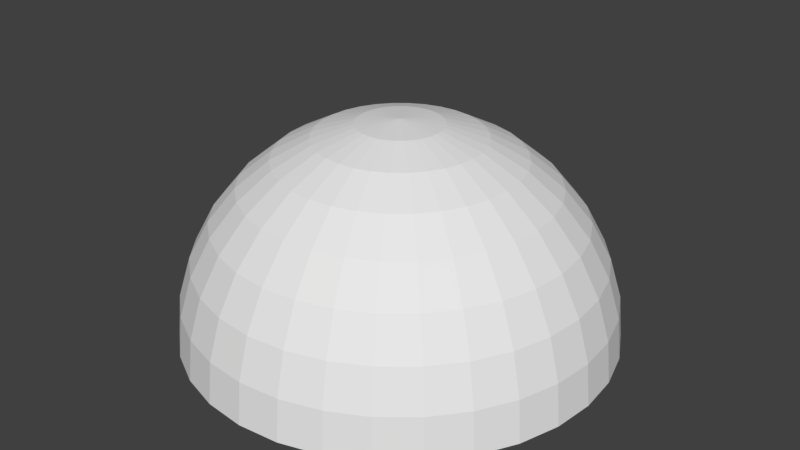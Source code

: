 # Source: sphere.blend  (saved by Blender 2.78.0; exported with 4.5.12 LTS)
import bpy
from mathutils import Matrix  # noqa: F401  (used for matrix-valued properties, if any)

bpy.ops.wm.read_factory_settings(use_empty=True)
scene = bpy.context.scene
scene.name = 'Scene'

# ---- collections
col_collection_1 = bpy.data.collections.new('Collection 1'); scene.collection.children.link(col_collection_1)

# ---- world
world_world = bpy.data.worlds.new('World'); scene.world = world_world
world_world.color = (0.05088, 0.05088, 0.05088)
world_world.use_sun_shadow = False
world_world.sun_shadow_jitter_overblur = 0.0
world_world.cycles.sampling_method = 'MANUAL'

# ---- meshes
me_sphere = bpy.data.meshes.new('Sphere')
me_sphere.from_pydata([(0.03806, 0.1913, 0.407), (0.07466, 0.3753, 0.3501), (0.1084, 0.5449, 0.2577), (0.1379, 0.6935, 0.1334), (0.1622, 0.8155, -0.01817), (0.1802, 0.9061, -0.1911), (0.1913, 0.9619, -0.3786), (0.1951, 0.9808, -0.5737), (0.07466, 0.1802, 0.407), (0.1464, 0.3536, 0.3501), (0.2126, 0.5133, 0.2577), (0.2706, 0.6533, 0.1334), (0.3182, 0.7682, -0.01817), (0.3536, 0.8536, -0.1911), (0.3753, 0.9061, -0.3786), (0.3827, 0.9239, -0.5737), (0.1084, 0.1622, 0.407), (0.2126, 0.3182, 0.3501), (0.3087, 0.4619, 0.2577), (0.3928, 0.5879, 0.1334), (0.4619, 0.6913, -0.01817), (0.5133, 0.7682, -0.1911), (0.5449, 0.8155, -0.3786), (0.5556, 0.8315, -0.5737), (0.1379, 0.1379, 0.407), (0.2706, 0.2706, 0.3501), (0.3928, 0.3928, 0.2577), (0.5, 0.5, 0.1334), (0.5879, 0.5879, -0.01817), (0.6533, 0.6533, -0.1911), (0.6935, 0.6935, -0.3786), (0.7071, 0.7071, -0.5737), (0.1622, 0.1084, 0.407), (0.3182, 0.2126, 0.3501), (0.4619, 0.3087, 0.2577), (0.5879, 0.3928, 0.1334), (0.6913, 0.4619, -0.01817), (0.7682, 0.5133, -0.1911), (0.8155, 0.5449, -0.3786), (0.8315, 0.5556, -0.5737), (0.1802, 0.07466, 0.407), (0.3536, 0.1464, 0.3501), (0.5133, 0.2126, 0.2577), (0.6533, 0.2706, 0.1334), (0.7682, 0.3182, -0.01817), (0.8536, 0.3536, -0.1911), (0.9061, 0.3753, -0.3786), (0.9239, 0.3827, -0.5737), (0.1913, 0.03806, 0.407), (0.3753, 0.07466, 0.3501), (0.5449, 0.1084, 0.2577), (0.6935, 0.1379, 0.1334), (0.8155, 0.1622, -0.01817), (0.9061, 0.1802, -0.1911), (0.9619, 0.1913, -0.3786), (0.9808, 0.1951, -0.5737), (0.1951, -2.536e-08, 0.407), (0.3827, -1.791e-08, 0.3501), (0.5556, -1.045e-08, 0.2577), (0.7071, -1.791e-08, 0.1334), (0.8315, -3.281e-08, -0.01817), (0.9239, 2.68e-08, -0.1911), (0.9808, -9.241e-08, -0.3786), (1.0, -7.751e-08, -0.5737), (0.1913, -0.03806, 0.407), (0.3753, -0.07466, 0.3501), (0.5449, -0.1084, 0.2577), (0.6935, -0.1379, 0.1334), (0.8155, -0.1622, -0.01817), (0.9061, -0.1802, -0.1911), (0.9619, -0.1913, -0.3786), (0.9808, -0.1951, -0.5737), (0.1802, -0.07466, 0.407), (0.3536, -0.1464, 0.3501), (0.5133, -0.2126, 0.2577), (0.6533, -0.2706, 0.1334), (0.7682, -0.3182, -0.01817), (0.8536, -0.3536, -0.1911), (0.9061, -0.3753, -0.3786), (0.9239, -0.3827, -0.5737), (0.1622, -0.1084, 0.407), (0.3182, -0.2126, 0.3501), (0.4619, -0.3087, 0.2577), (0.5879, -0.3928, 0.1334), (0.6913, -0.4619, -0.01817), (0.7682, -0.5133, -0.1911), (0.8155, -0.5449, -0.3786), (0.8315, -0.5556, -0.5737), (0.1379, -0.1379, 0.407), (0.2706, -0.2706, 0.3501), (0.3928, -0.3928, 0.2577), (0.5, -0.5, 0.1334), (0.5879, -0.5879, -0.01817), (0.6533, -0.6533, -0.1911), (0.6935, -0.6935, -0.3786), (0.7071, -0.7071, -0.5737), (0.1084, -0.1622, 0.407), (0.2126, -0.3182, 0.3501), (0.3087, -0.4619, 0.2577), (0.3928, -0.5879, 0.1334), (0.4619, -0.6913, -0.01817), (0.5133, -0.7682, -0.1911), (0.5449, -0.8155, -0.3786), (0.5556, -0.8315, -0.5737), (0.07466, -0.1802, 0.407), (0.1464, -0.3536, 0.3501), (0.2126, -0.5133, 0.2577), (0.2706, -0.6533, 0.1334), (0.3182, -0.7682, -0.01817), (0.3536, -0.8536, -0.1911), (0.3753, -0.9061, -0.3786), (0.3827, -0.9239, -0.5737), (0.03806, -0.1913, 0.407), (0.07466, -0.3753, 0.3501), (0.1084, -0.5449, 0.2577), (0.1379, -0.6935, 0.1334), (0.1622, -0.8155, -0.01817), (0.1802, -0.9061, -0.1911), (0.1913, -0.9619, -0.3786), (0.1951, -0.9808, -0.5737), (-1.331e-07, -0.1951, 0.407), (-8.464e-08, -0.3827, 0.3501), (-9.954e-08, -0.5556, 0.2577), (-1.517e-07, -0.7071, 0.1334), (-2.113e-07, -0.8315, -0.01817), (-6.228e-08, -0.9239, -0.1911), (-2.113e-07, -0.9808, -0.3786), (-2.262e-07, -1.0, -0.5737), (-0.03806, -0.1913, 0.407), (-0.07466, -0.3753, 0.3501), (-0.1084, -0.5449, 0.2577), (-0.1379, -0.6935, 0.1334), (-0.1622, -0.8155, -0.01817), (-0.1802, -0.9061, -0.1911), (-0.1913, -0.9619, -0.3786), (-0.1951, -0.9808, -0.5737), (-0.07466, -0.1802, 0.407), (-0.1464, -0.3536, 0.3501), (-0.2126, -0.5133, 0.2577), (-0.2706, -0.6533, 0.1334), (-0.3182, -0.7682, -0.01817), (-0.3536, -0.8536, -0.1911), (-0.3753, -0.9061, -0.3786), (-0.3827, -0.9239, -0.5737), (-3.069e-07, -2.955e-07, 0.4263), (-0.1084, -0.1622, 0.407), (-0.2126, -0.3182, 0.3501), (-0.3087, -0.4619, 0.2577), (-0.3928, -0.5879, 0.1334), (-0.4619, -0.6913, -0.01817), (-0.5133, -0.7682, -0.1911), (-0.5449, -0.8155, -0.3786), (-0.5556, -0.8315, -0.5737), (-0.1379, -0.1379, 0.407), (-0.2706, -0.2706, 0.3501), (-0.3928, -0.3928, 0.2577), (-0.5, -0.5, 0.1334), (-0.5879, -0.5879, -0.01817), (-0.6533, -0.6533, -0.1911), (-0.6935, -0.6935, -0.3786), (-0.7071, -0.7071, -0.5737), (-0.1622, -0.1084, 0.407), (-0.3182, -0.2126, 0.3501), (-0.4619, -0.3087, 0.2577), (-0.5879, -0.3928, 0.1334), (-0.6913, -0.4619, -0.01817), (-0.7682, -0.5133, -0.1911), (-0.8155, -0.5449, -0.3786), (-0.8315, -0.5556, -0.5737), (-0.1802, -0.07466, 0.407), (-0.3536, -0.1464, 0.3501), (-0.5133, -0.2126, 0.2577), (-0.6533, -0.2706, 0.1334), (-0.7682, -0.3182, -0.01817), (-0.8536, -0.3536, -0.1911), (-0.9061, -0.3753, -0.3786), (-0.9239, -0.3827, -0.5737), (-0.1913, -0.03806, 0.407), (-0.3753, -0.07466, 0.3501), (-0.5449, -0.1084, 0.2577), (-0.6935, -0.1379, 0.1334), (-0.8155, -0.1622, -0.01817), (-0.9061, -0.1802, -0.1911), (-0.9619, -0.1913, -0.3786), (-0.9808, -0.1951, -0.5737), (-0.1951, -1.045e-08, 0.407), (-0.3827, 1.935e-08, 0.3501), (-0.5556, 1.935e-08, 0.2577), (-0.7071, 1.162e-07, 0.1334), (-0.8315, 1.609e-07, -0.01817), (-0.9239, -1.791e-08, -0.1911), (-0.9808, 2.056e-07, -0.3786), (-1.0, 1.609e-07, -0.5737), (-0.1913, 0.03806, 0.407), (-0.3753, 0.07466, 0.3501), (-0.5449, 0.1084, 0.2577), (-0.6935, 0.1379, 0.1334), (-0.8155, 0.1622, -0.01817), (-0.9061, 0.1802, -0.1911), (-0.9619, 0.1913, -0.3786), (-0.9808, 0.1951, -0.5737), (-0.1802, 0.07466, 0.407), (-0.3536, 0.1464, 0.3501), (-0.5133, 0.2126, 0.2577), (-0.6533, 0.2706, 0.1334), (-0.7682, 0.3182, -0.01817), (-0.8536, 0.3536, -0.1911), (-0.9061, 0.3753, -0.3786), (-0.9239, 0.3827, -0.5737), (-0.1622, 0.1084, 0.407), (-0.3182, 0.2126, 0.3501), (-0.4619, 0.3087, 0.2577), (-0.5879, 0.3928, 0.1334), (-0.6913, 0.4619, -0.01817), (-0.7682, 0.5133, -0.1911), (-0.8155, 0.5449, -0.3786), (-0.8315, 0.5556, -0.5737), (-0.1379, 0.1379, 0.407), (-0.2706, 0.2706, 0.3501), (-0.3928, 0.3928, 0.2577), (-0.5, 0.5, 0.1334), (-0.5879, 0.5879, -0.01817), (-0.6533, 0.6533, -0.1911), (-0.6935, 0.6935, -0.3786), (-0.7071, 0.7071, -0.5737), (-0.1084, 0.1622, 0.407), (-0.2126, 0.3182, 0.3501), (-0.3087, 0.4619, 0.2577), (-0.3928, 0.5879, 0.1334), (-0.4619, 0.6913, -0.01817), (-0.5133, 0.7682, -0.1911), (-0.5449, 0.8155, -0.3786), (-0.5556, 0.8315, -0.5737), (-0.07466, 0.1802, 0.407), (-0.1464, 0.3536, 0.3501), (-0.2126, 0.5133, 0.2577), (-0.2706, 0.6533, 0.1334), (-0.3182, 0.7682, -0.01817), (-0.3536, 0.8536, -0.1911), (-0.3753, 0.9061, -0.3786), (-0.3827, 0.9239, -0.5737), (-0.03806, 0.1913, 0.407), (-0.07466, 0.3753, 0.3501), (-0.1084, 0.5449, 0.2577), (-0.1379, 0.6935, 0.1334), (-0.1622, 0.8155, -0.01817), (-0.1802, 0.9061, -0.1911), (-0.1913, 0.9619, -0.3786), (-0.1951, 0.9808, -0.5737), (-8.836e-08, 0.1951, 0.407), (-4.738e-08, 0.3827, 0.3501), (-1.758e-08, 0.5556, 0.2577), (2.712e-08, 0.7071, 0.1334), (1.463e-07, 0.8315, -0.01817), (-6.228e-08, 0.9239, -0.1911), (1.314e-07, 0.9808, -0.3786), (1.463e-07, 1.0, -0.5737)], [], [(256, 255, 6, 7), (249, 144, 0), (250, 249, 0, 1), (251, 250, 1, 2), (252, 251, 2, 3), (253, 252, 3, 4), (254, 253, 4, 5), (255, 254, 5, 6), (5, 4, 12, 13), (6, 5, 13, 14), (7, 6, 14, 15), (0, 144, 8), (1, 0, 8, 9), (2, 1, 9, 10), (3, 2, 10, 11), (4, 3, 11, 12), (10, 9, 17, 18), (11, 10, 18, 19), (12, 11, 19, 20), (13, 12, 20, 21), (14, 13, 21, 22), (15, 14, 22, 23), (8, 144, 16), (9, 8, 16, 17), (22, 21, 29, 30), (23, 22, 30, 31), (16, 144, 24), (17, 16, 24, 25), (18, 17, 25, 26), (19, 18, 26, 27), (20, 19, 27, 28), (21, 20, 28, 29), (27, 26, 34, 35), (28, 27, 35, 36), (29, 28, 36, 37), (30, 29, 37, 38), (31, 30, 38, 39), (24, 144, 32), (25, 24, 32, 33), (26, 25, 33, 34), (39, 38, 46, 47), (32, 144, 40), (33, 32, 40, 41), (34, 33, 41, 42), (35, 34, 42, 43), (36, 35, 43, 44), (37, 36, 44, 45), (38, 37, 45, 46), (43, 42, 50, 51), (44, 43, 51, 52), (45, 44, 52, 53), (46, 45, 53, 54), (47, 46, 54, 55), (40, 144, 48), (41, 40, 48, 49), (42, 41, 49, 50), (55, 54, 62, 63), (48, 144, 56), (49, 48, 56, 57), (50, 49, 57, 58), (51, 50, 58, 59), (52, 51, 59, 60), (53, 52, 60, 61), (54, 53, 61, 62), (60, 59, 67, 68), (61, 60, 68, 69), (62, 61, 69, 70), (63, 62, 70, 71), (56, 144, 64), (57, 56, 64, 65), (58, 57, 65, 66), (59, 58, 66, 67), (64, 144, 72), (65, 64, 72, 73), (66, 65, 73, 74), (67, 66, 74, 75), (68, 67, 75, 76), (69, 68, 76, 77), (70, 69, 77, 78), (71, 70, 78, 79), (76, 75, 83, 84), (77, 76, 84, 85), (78, 77, 85, 86), (79, 78, 86, 87), (72, 144, 80), (73, 72, 80, 81), (74, 73, 81, 82), (75, 74, 82, 83), (81, 80, 88, 89), (82, 81, 89, 90), (83, 82, 90, 91), (84, 83, 91, 92), (85, 84, 92, 93), (86, 85, 93, 94), (87, 86, 94, 95), (80, 144, 88), (93, 92, 100, 101), (94, 93, 101, 102), (95, 94, 102, 103), (88, 144, 96), (89, 88, 96, 97), (90, 89, 97, 98), (91, 90, 98, 99), (92, 91, 99, 100), (98, 97, 105, 106), (99, 98, 106, 107), (100, 99, 107, 108), (101, 100, 108, 109), (102, 101, 109, 110), (103, 102, 110, 111), (96, 144, 104), (97, 96, 104, 105), (110, 109, 117, 118), (111, 110, 118, 119), (104, 144, 112), (105, 104, 112, 113), (106, 105, 113, 114), (107, 106, 114, 115), (108, 107, 115, 116), (109, 108, 116, 117), (114, 113, 121, 122), (115, 114, 122, 123), (116, 115, 123, 124), (117, 116, 124, 125), (118, 117, 125, 126), (119, 118, 126, 127), (112, 144, 120), (113, 112, 120, 121), (126, 125, 133, 134), (127, 126, 134, 135), (120, 144, 128), (121, 120, 128, 129), (122, 121, 129, 130), (123, 122, 130, 131), (124, 123, 131, 132), (125, 124, 132, 133), (131, 130, 138, 139), (132, 131, 139, 140), (133, 132, 140, 141), (134, 133, 141, 142), (135, 134, 142, 143), (128, 144, 136), (129, 128, 136, 137), (130, 129, 137, 138), (143, 142, 151, 152), (136, 144, 145), (137, 136, 145, 146), (138, 137, 146, 147), (139, 138, 147, 148), (140, 139, 148, 149), (141, 140, 149, 150), (142, 141, 150, 151), (148, 147, 155, 156), (149, 148, 156, 157), (150, 149, 157, 158), (151, 150, 158, 159), (152, 151, 159, 160), (145, 144, 153), (146, 145, 153, 154), (147, 146, 154, 155), (160, 159, 167, 168), (153, 144, 161), (154, 153, 161, 162), (155, 154, 162, 163), (156, 155, 163, 164), (157, 156, 164, 165), (158, 157, 165, 166), (159, 158, 166, 167), (165, 164, 172, 173), (166, 165, 173, 174), (167, 166, 174, 175), (168, 167, 175, 176), (161, 144, 169), (162, 161, 169, 170), (163, 162, 170, 171), (164, 163, 171, 172), (170, 169, 177, 178), (171, 170, 178, 179), (172, 171, 179, 180), (173, 172, 180, 181), (174, 173, 181, 182), (175, 174, 182, 183), (176, 175, 183, 184), (169, 144, 177), (182, 181, 189, 190), (183, 182, 190, 191), (184, 183, 191, 192), (177, 144, 185), (178, 177, 185, 186), (179, 178, 186, 187), (180, 179, 187, 188), (181, 180, 188, 189), (186, 185, 193, 194), (187, 186, 194, 195), (188, 187, 195, 196), (189, 188, 196, 197), (190, 189, 197, 198), (191, 190, 198, 199), (192, 191, 199, 200), (185, 144, 193), (198, 197, 205, 206), (199, 198, 206, 207), (200, 199, 207, 208), (193, 144, 201), (194, 193, 201, 202), (195, 194, 202, 203), (196, 195, 203, 204), (197, 196, 204, 205), (203, 202, 210, 211), (204, 203, 211, 212), (205, 204, 212, 213), (206, 205, 213, 214), (207, 206, 214, 215), (208, 207, 215, 216), (201, 144, 209), (202, 201, 209, 210), (215, 214, 222, 223), (216, 215, 223, 224), (209, 144, 217), (210, 209, 217, 218), (211, 210, 218, 219), (212, 211, 219, 220), (213, 212, 220, 221), (214, 213, 221, 222), (219, 218, 226, 227), (220, 219, 227, 228), (221, 220, 228, 229), (222, 221, 229, 230), (223, 222, 230, 231), (224, 223, 231, 232), (217, 144, 225), (218, 217, 225, 226), (231, 230, 238, 239), (232, 231, 239, 240), (225, 144, 233), (226, 225, 233, 234), (227, 226, 234, 235), (228, 227, 235, 236), (229, 228, 236, 237), (230, 229, 237, 238), (236, 235, 243, 244), (237, 236, 244, 245), (238, 237, 245, 246), (239, 238, 246, 247), (240, 239, 247, 248), (233, 144, 241), (234, 233, 241, 242), (235, 234, 242, 243), (248, 247, 255, 256), (241, 144, 249), (242, 241, 249, 250), (243, 242, 250, 251), (244, 243, 251, 252), (245, 244, 252, 253), (246, 245, 253, 254), (247, 246, 254, 255)])
me_sphere.use_remesh_preserve_volume = False
me_sphere.use_remesh_preserve_attributes = False
me_sphere.use_mirror_vertex_groups = False
me_sphere.update()

# ---- objects
ob_sphere = bpy.data.objects.new('Sphere', me_sphere)

# ---- transforms, parenting, visibility, modifiers, constraints
ob_sphere.location = (0.006081, -0.2257, -0.08019)
ob_sphere.lineart.crease_threshold = 0.0

# ---- collection membership
col_collection_1.objects.link(ob_sphere)

# ---- scene / render settings (as saved in the file)
scene.frame_start = 1; scene.frame_end = 250; scene.frame_set(1)
scene.render.engine = 'BLENDER_EEVEE_NEXT'
scene.render.resolution_percentage = 50
scene.render.dither_intensity = 0.0
scene.cycles.use_denoising = False
scene.cycles.samples = 128
scene.cycles.sampling_pattern = 'TABULATED_SOBOL'
scene.cycles.light_sampling_threshold = 0.0
scene.cycles.use_adaptive_sampling = False
scene.cycles.use_light_tree = False
scene.cycles.blur_glossy = 0.0
scene.cycles.sample_clamp_indirect = 0.0
scene.view_settings.view_transform = 'Standard'
bpy.context.view_layer.update()

# ---- added for rendering (the .blend has no active camera and no usable light): camera, sun
cam_auto = bpy.data.cameras.new('AutoCamera')
cam_auto.lens = 50.0
cam_auto.sensor_width = 36.0
cam_auto.clip_end = 1000.0
ob_auto_camera = bpy.data.objects.new('AutoCamera', cam_auto)
scene.collection.objects.link(ob_auto_camera)
ob_auto_camera.location = (2.78175, -3.55654, 2.06661)
ob_auto_camera.rotation_euler = (1.09748, -7.21219e-08, 0.694738)
scene.camera = ob_auto_camera
light_auto_sun = bpy.data.lights.new('AutoSun', 'SUN')
light_auto_sun.energy = 3.0
light_auto_sun.angle = 0.0523599
ob_auto_sun = bpy.data.objects.new('AutoSun', light_auto_sun)
scene.collection.objects.link(ob_auto_sun)
ob_auto_sun.rotation_euler = (0.872665, 0.174533, 0.523599)
bpy.context.view_layer.update()
